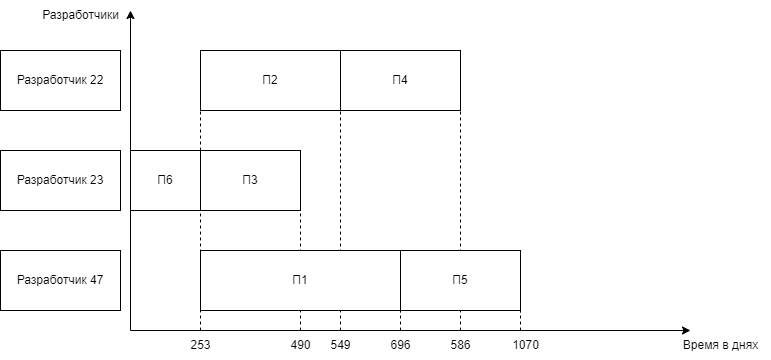

The diagram above was exported from draw.io. Its source (the exported page's mxGraphModel, read from the mxfile embedded in the PNG):
<mxGraphModel dx="796" dy="451" grid="1" gridSize="10" guides="1" tooltips="1" connect="1" arrows="1" fold="1" page="1" pageScale="1" pageWidth="827" pageHeight="1169" math="0" shadow="0">
  <root>
    <mxCell id="0" />
    <mxCell id="1" parent="0" />
    <mxCell id="ns7Fa8jgBTWlXkQTGYJo-310" value="" style="endArrow=none;dashed=1;html=1;rounded=0;entryX=1;entryY=1;entryDx=0;entryDy=0;" edge="1" parent="1" target="ns7Fa8jgBTWlXkQTGYJo-300">
      <mxGeometry width="50" height="50" relative="1" as="geometry">
        <mxPoint x="490" y="360" as="sourcePoint" />
        <mxPoint x="480" y="180" as="targetPoint" />
      </mxGeometry>
    </mxCell>
    <mxCell id="ns7Fa8jgBTWlXkQTGYJo-306" value="" style="endArrow=none;dashed=1;html=1;rounded=0;entryX=0;entryY=1;entryDx=0;entryDy=0;" edge="1" parent="1" target="ns7Fa8jgBTWlXkQTGYJo-300">
      <mxGeometry width="50" height="50" relative="1" as="geometry">
        <mxPoint x="370" y="360" as="sourcePoint" />
        <mxPoint x="400" y="200" as="targetPoint" />
      </mxGeometry>
    </mxCell>
    <mxCell id="ns7Fa8jgBTWlXkQTGYJo-304" value="" style="endArrow=none;dashed=1;html=1;rounded=0;entryX=1;entryY=1;entryDx=0;entryDy=0;" edge="1" parent="1" target="ns7Fa8jgBTWlXkQTGYJo-298">
      <mxGeometry width="50" height="50" relative="1" as="geometry">
        <mxPoint x="330" y="360" as="sourcePoint" />
        <mxPoint x="390" y="220" as="targetPoint" />
      </mxGeometry>
    </mxCell>
    <mxCell id="ns7Fa8jgBTWlXkQTGYJo-287" value="" style="endArrow=classic;html=1;rounded=0;" edge="1" parent="1">
      <mxGeometry width="50" height="50" relative="1" as="geometry">
        <mxPoint x="160" y="360" as="sourcePoint" />
        <mxPoint x="160" y="40" as="targetPoint" />
      </mxGeometry>
    </mxCell>
    <mxCell id="ns7Fa8jgBTWlXkQTGYJo-288" value="" style="endArrow=classic;html=1;rounded=0;" edge="1" parent="1">
      <mxGeometry width="50" height="50" relative="1" as="geometry">
        <mxPoint x="160" y="360" as="sourcePoint" />
        <mxPoint x="720" y="360" as="targetPoint" />
      </mxGeometry>
    </mxCell>
    <mxCell id="ns7Fa8jgBTWlXkQTGYJo-289" value="Разработчики" style="text;html=1;align=center;verticalAlign=middle;resizable=0;points=[];autosize=1;strokeColor=none;fillColor=none;" vertex="1" parent="1">
      <mxGeometry x="60" y="30" width="100" height="30" as="geometry" />
    </mxCell>
    <mxCell id="ns7Fa8jgBTWlXkQTGYJo-290" value="Время в днях" style="text;html=1;align=center;verticalAlign=middle;resizable=0;points=[];autosize=1;strokeColor=none;fillColor=none;" vertex="1" parent="1">
      <mxGeometry x="700" y="360" width="100" height="30" as="geometry" />
    </mxCell>
    <mxCell id="ns7Fa8jgBTWlXkQTGYJo-291" value="Разработчик 22" style="rounded=0;whiteSpace=wrap;html=1;" vertex="1" parent="1">
      <mxGeometry x="30" y="80" width="120" height="60" as="geometry" />
    </mxCell>
    <mxCell id="ns7Fa8jgBTWlXkQTGYJo-292" value="Разработчик 23" style="rounded=0;whiteSpace=wrap;html=1;" vertex="1" parent="1">
      <mxGeometry x="30" y="180" width="120" height="60" as="geometry" />
    </mxCell>
    <mxCell id="ns7Fa8jgBTWlXkQTGYJo-293" value="Разработчик 47" style="rounded=0;whiteSpace=wrap;html=1;" vertex="1" parent="1">
      <mxGeometry x="30" y="280" width="120" height="60" as="geometry" />
    </mxCell>
    <mxCell id="ns7Fa8jgBTWlXkQTGYJo-296" value="П6" style="rounded=0;whiteSpace=wrap;html=1;" vertex="1" parent="1">
      <mxGeometry x="160" y="180" width="70" height="60" as="geometry" />
    </mxCell>
    <mxCell id="ns7Fa8jgBTWlXkQTGYJo-297" value="П1" style="rounded=0;whiteSpace=wrap;html=1;" vertex="1" parent="1">
      <mxGeometry x="230" y="280" width="200" height="60" as="geometry" />
    </mxCell>
    <mxCell id="ns7Fa8jgBTWlXkQTGYJo-298" value="П3" style="rounded=0;whiteSpace=wrap;html=1;" vertex="1" parent="1">
      <mxGeometry x="230" y="180" width="100" height="60" as="geometry" />
    </mxCell>
    <mxCell id="ns7Fa8jgBTWlXkQTGYJo-299" value="П2" style="rounded=0;whiteSpace=wrap;html=1;" vertex="1" parent="1">
      <mxGeometry x="230" y="80" width="140" height="60" as="geometry" />
    </mxCell>
    <mxCell id="ns7Fa8jgBTWlXkQTGYJo-300" value="П4" style="rounded=0;whiteSpace=wrap;html=1;" vertex="1" parent="1">
      <mxGeometry x="370" y="80" width="120" height="60" as="geometry" />
    </mxCell>
    <mxCell id="ns7Fa8jgBTWlXkQTGYJo-301" value="П5" style="rounded=0;whiteSpace=wrap;html=1;" vertex="1" parent="1">
      <mxGeometry x="430" y="280" width="120" height="60" as="geometry" />
    </mxCell>
    <mxCell id="ns7Fa8jgBTWlXkQTGYJo-302" value="" style="endArrow=none;dashed=1;html=1;rounded=0;entryX=0;entryY=1;entryDx=0;entryDy=0;" edge="1" parent="1" target="ns7Fa8jgBTWlXkQTGYJo-299">
      <mxGeometry width="50" height="50" relative="1" as="geometry">
        <mxPoint x="230" y="360" as="sourcePoint" />
        <mxPoint x="100" y="410" as="targetPoint" />
      </mxGeometry>
    </mxCell>
    <mxCell id="ns7Fa8jgBTWlXkQTGYJo-303" value="253" style="text;html=1;align=center;verticalAlign=middle;resizable=0;points=[];autosize=1;strokeColor=none;fillColor=none;" vertex="1" parent="1">
      <mxGeometry x="210" y="360" width="40" height="30" as="geometry" />
    </mxCell>
    <mxCell id="ns7Fa8jgBTWlXkQTGYJo-305" value="490" style="text;html=1;align=center;verticalAlign=middle;resizable=0;points=[];autosize=1;strokeColor=none;fillColor=none;" vertex="1" parent="1">
      <mxGeometry x="310" y="360" width="40" height="30" as="geometry" />
    </mxCell>
    <mxCell id="ns7Fa8jgBTWlXkQTGYJo-307" value="549" style="text;html=1;align=center;verticalAlign=middle;resizable=0;points=[];autosize=1;strokeColor=none;fillColor=none;" vertex="1" parent="1">
      <mxGeometry x="350" y="360" width="40" height="30" as="geometry" />
    </mxCell>
    <mxCell id="ns7Fa8jgBTWlXkQTGYJo-308" value="" style="endArrow=none;dashed=1;html=1;rounded=0;entryX=1;entryY=1;entryDx=0;entryDy=0;" edge="1" parent="1" target="ns7Fa8jgBTWlXkQTGYJo-297">
      <mxGeometry width="50" height="50" relative="1" as="geometry">
        <mxPoint x="430" y="360" as="sourcePoint" />
        <mxPoint x="440" y="370" as="targetPoint" />
      </mxGeometry>
    </mxCell>
    <mxCell id="ns7Fa8jgBTWlXkQTGYJo-309" value="696" style="text;html=1;align=center;verticalAlign=middle;resizable=0;points=[];autosize=1;strokeColor=none;fillColor=none;" vertex="1" parent="1">
      <mxGeometry x="410" y="360" width="40" height="30" as="geometry" />
    </mxCell>
    <mxCell id="ns7Fa8jgBTWlXkQTGYJo-311" value="586" style="text;html=1;align=center;verticalAlign=middle;resizable=0;points=[];autosize=1;strokeColor=none;fillColor=none;" vertex="1" parent="1">
      <mxGeometry x="470" y="360" width="40" height="30" as="geometry" />
    </mxCell>
    <mxCell id="ns7Fa8jgBTWlXkQTGYJo-312" value="" style="endArrow=none;dashed=1;html=1;rounded=0;entryX=1;entryY=1;entryDx=0;entryDy=0;" edge="1" parent="1" target="ns7Fa8jgBTWlXkQTGYJo-301">
      <mxGeometry width="50" height="50" relative="1" as="geometry">
        <mxPoint x="550" y="360" as="sourcePoint" />
        <mxPoint x="610" y="270" as="targetPoint" />
      </mxGeometry>
    </mxCell>
    <mxCell id="ns7Fa8jgBTWlXkQTGYJo-313" value="1070" style="text;html=1;align=center;verticalAlign=middle;resizable=0;points=[];autosize=1;strokeColor=none;fillColor=none;" vertex="1" parent="1">
      <mxGeometry x="530" y="360" width="50" height="30" as="geometry" />
    </mxCell>
  </root>
</mxGraphModel>